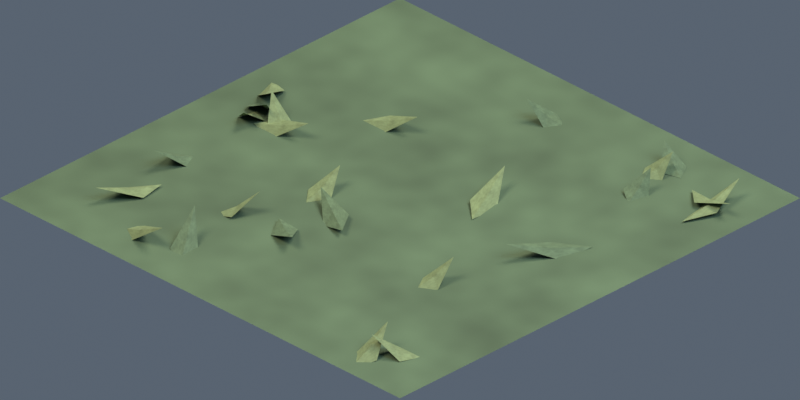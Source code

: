 # Source: environment-tile-grass-1.blend  (saved by Blender 5.2.44; exported with 4.5.12 LTS)
import bpy
from mathutils import Matrix  # noqa: F401  (used for matrix-valued properties, if any)

bpy.ops.wm.read_factory_settings(use_empty=True)
scene = bpy.context.scene
scene.name = 'Scene'

# ---- collections
col_collection = bpy.data.collections.new('Collection'); scene.collection.children.link(col_collection)

# ---- materials (node trees are filled in below, after node groups)
mat_grass_001 = bpy.data.materials.new('grass.001')
mat_grass_001.diffuse_color = (0.06301, 0.107, 0.05448, 1.0)
mat_moss_001 = bpy.data.materials.new('moss.001')
mat_moss_001.diffuse_color = (0.08022, 0.1301, 0.0648, 1.0)
mat_grasslight_001 = bpy.data.materials.new('grassLight.001')
mat_grasslight_001.diffuse_color = (0.15, 0.2016, 0.08866, 1.0)

# ---- material node trees
mat_grass_001.use_nodes = True; mat_grass_001.node_tree.nodes.clear()
_N = mat_grass_001.node_tree.nodes; _L = mat_grass_001.node_tree.links
n0 = _N.new('ShaderNodeBsdfPrincipled'); n0.name = 'Principled BSDF'; n0.location = (-200, 100)
n0.inputs[2].default_value = 0.8
n0.inputs[10].default_value = 0.005
n1 = _N.new('ShaderNodeOutputMaterial'); n1.name = 'Material Output'; n1.location = (200, 100)
n2 = _N.new('ShaderNodeTexNoise'); n2.name = 'Noise Texture'; n2.location = (0, 0)
n2.width = 160
n2.inputs[4].default_value = 0.75
n3 = _N.new('ShaderNodeTexCoord'); n3.name = 'Texture Coordinate'; n3.location = (0, 0)
n4 = _N.new('ShaderNodeValToRGB'); n4.name = 'Color Ramp'; n4.location = (0, 0)
while len(n4.color_ramp.elements) > 1: n4.color_ramp.elements.remove(n4.color_ramp.elements[-1])
n4.color_ramp.elements[0].position = 0.18; n4.color_ramp.elements[0].color = (0.04096, 0.06957, 0.03541, 1.0)
_e = n4.color_ramp.elements.new(0.82); _e.color = (0.08991, 0.1471, 0.07882, 1.0)
_L.new(n0.outputs[0], n1.inputs[0])
_L.new(n3.outputs[0], n2.inputs[0])
_L.new(n2.outputs[0], n4.inputs[0])
_L.new(n4.outputs[0], n0.inputs[0])
n1.is_active_output = True
mat_moss_001.use_nodes = True; mat_moss_001.node_tree.nodes.clear()
_N = mat_moss_001.node_tree.nodes; _L = mat_moss_001.node_tree.links
n0 = _N.new('ShaderNodeBsdfPrincipled'); n0.name = 'Principled BSDF'; n0.location = (-200, 100)
n0.inputs[2].default_value = 0.8
n0.inputs[10].default_value = 0.005
n1 = _N.new('ShaderNodeOutputMaterial'); n1.name = 'Material Output'; n1.location = (200, 100)
n2 = _N.new('ShaderNodeTexNoise'); n2.name = 'Noise Texture'; n2.location = (0, 0)
n2.width = 160
n2.inputs[4].default_value = 0.75
n3 = _N.new('ShaderNodeTexCoord'); n3.name = 'Texture Coordinate'; n3.location = (0, 0)
n4 = _N.new('ShaderNodeValToRGB'); n4.name = 'Color Ramp'; n4.location = (0, 0)
while len(n4.color_ramp.elements) > 1: n4.color_ramp.elements.remove(n4.color_ramp.elements[-1])
n4.color_ramp.elements[0].position = 0.18; n4.color_ramp.elements[0].color = (0.05214, 0.08459, 0.04212, 1.0)
_e = n4.color_ramp.elements.new(0.82); _e.color = (0.1123, 0.1772, 0.09224, 1.0)
_L.new(n0.outputs[0], n1.inputs[0])
_L.new(n3.outputs[0], n2.inputs[0])
_L.new(n2.outputs[0], n4.inputs[0])
_L.new(n4.outputs[0], n0.inputs[0])
n1.is_active_output = True
mat_grasslight_001.use_nodes = True; mat_grasslight_001.node_tree.nodes.clear()
_N = mat_grasslight_001.node_tree.nodes; _L = mat_grasslight_001.node_tree.links
n0 = _N.new('ShaderNodeBsdfPrincipled'); n0.name = 'Principled BSDF'; n0.location = (-200, 100)
n0.inputs[2].default_value = 0.8
n0.inputs[10].default_value = 0.005
n1 = _N.new('ShaderNodeOutputMaterial'); n1.name = 'Material Output'; n1.location = (200, 100)
n2 = _N.new('ShaderNodeTexNoise'); n2.name = 'Noise Texture'; n2.location = (0, 0)
n2.width = 160
n2.inputs[4].default_value = 0.75
n3 = _N.new('ShaderNodeTexCoord'); n3.name = 'Texture Coordinate'; n3.location = (0, 0)
n4 = _N.new('ShaderNodeValToRGB'); n4.name = 'Color Ramp'; n4.location = (0, 0)
while len(n4.color_ramp.elements) > 1: n4.color_ramp.elements.remove(n4.color_ramp.elements[-1])
n4.color_ramp.elements[0].position = 0.18; n4.color_ramp.elements[0].color = (0.09747, 0.131, 0.05763, 1.0)
_e = n4.color_ramp.elements.new(0.82); _e.color = (0.2029, 0.27, 0.1233, 1.0)
_L.new(n0.outputs[0], n1.inputs[0])
_L.new(n3.outputs[0], n2.inputs[0])
_L.new(n2.outputs[0], n4.inputs[0])
_L.new(n4.outputs[0], n0.inputs[0])
n1.is_active_output = True

# ---- world
world_soft_blue_studio_001 = bpy.data.worlds.new('soft blue studio.001'); scene.world = world_soft_blue_studio_001
world_soft_blue_studio_001.use_nodes = True; world_soft_blue_studio_001.node_tree.nodes.clear()
_N = world_soft_blue_studio_001.node_tree.nodes; _L = world_soft_blue_studio_001.node_tree.links
n0 = _N.new('ShaderNodeBackground'); n0.name = 'Background'; n0.location = (-200, 100)
n0.inputs[0].default_value = (0.18, 0.23, 0.3, 1.0)
n0.inputs[1].default_value = 0.55
n1 = _N.new('ShaderNodeOutputWorld'); n1.name = 'World Output'; n1.location = (200, 100)
_L.new(n0.outputs[0], n1.inputs[0])
n1.is_active_output = True

# ---- cameras
cam_camera_002 = bpy.data.cameras.new('Camera.002')
cam_camera_002.type = 'ORTHO'
cam_camera_002.ortho_scale = 1.414

# ---- lights
light_area_003 = bpy.data.lights.new('Area.003', 'AREA')
light_area_003.color = (1.0, 0.86, 0.66)
light_area_003.energy = 950.0
light_area_003.shape = 'DISK'
light_area_003.size = 5.0
light_area_003.size_y = 1.0
light_area_004 = bpy.data.lights.new('Area.004', 'AREA')
light_area_004.color = (0.65, 0.81, 1.0)
light_area_004.energy = 550.0
light_area_004.shape = 'DISK'
light_area_004.size = 5.0
light_area_004.size_y = 1.0
light_area_005 = bpy.data.lights.new('Area.005', 'AREA')
light_area_005.color = (1.0, 0.91, 0.73)
light_area_005.energy = 750.0
light_area_005.shape = 'DISK'
light_area_005.size = 4.0
light_area_005.size_y = 1.0

# ---- meshes
me_ground_diamond_001 = bpy.data.meshes.new('ground diamond.001')
me_ground_diamond_001.from_pydata([(-0.5, -0.5, 0.0), (0.5, -0.5, 0.0), (0.5, 0.5, 0.0), (-0.5, 0.5, 0.0)], [], [(0, 1, 2, 3)])
me_ground_diamond_001.materials.append(mat_grass_001)
me_ground_diamond_001.update()
me_painted_grass_patch_025 = bpy.data.meshes.new('painted grass patch.025')
me_painted_grass_patch_025.from_pydata([(-0.0527, 0.0, 0.0), (-0.01265, 0.025, 0.0), (0.0527, 0.0, 0.035), (-0.008432, -0.025, 0.0), (0.0, 0.0, 0.012)], [], [(0, 1, 4), (1, 2, 4), (2, 3, 4), (3, 0, 4)])
me_painted_grass_patch_025.materials.append(mat_moss_001)
me_painted_grass_patch_025.update()
me_painted_grass_patch_026 = bpy.data.meshes.new('painted grass patch.026')
me_painted_grass_patch_026.from_pydata([(-0.03556, 0.0, 0.0), (-0.008535, 0.025, 0.0), (0.03556, 0.0, 0.035), (-0.00569, -0.025, 0.0), (0.0, 0.0, 0.012)], [], [(0, 1, 4), (1, 2, 4), (2, 3, 4), (3, 0, 4)])
me_painted_grass_patch_026.materials.append(mat_grasslight_001)
me_painted_grass_patch_026.update()
me_painted_grass_patch_027 = bpy.data.meshes.new('painted grass patch.027')
me_painted_grass_patch_027.from_pydata([(-0.05699, 0.0, 0.0), (-0.01368, 0.025, 0.0), (0.05699, 0.0, 0.035), (-0.009119, -0.025, 0.0), (0.0, 0.0, 0.012)], [], [(0, 1, 4), (1, 2, 4), (2, 3, 4), (3, 0, 4)])
me_painted_grass_patch_027.materials.append(mat_grasslight_001)
me_painted_grass_patch_027.update()
me_painted_grass_patch_028 = bpy.data.meshes.new('painted grass patch.028')
me_painted_grass_patch_028.from_pydata([(-0.03954, 0.0, 0.0), (-0.00949, 0.025, 0.0), (0.03954, 0.0, 0.035), (-0.006327, -0.025, 0.0), (0.0, 0.0, 0.012)], [], [(0, 1, 4), (1, 2, 4), (2, 3, 4), (3, 0, 4)])
me_painted_grass_patch_028.materials.append(mat_moss_001)
me_painted_grass_patch_028.update()
me_painted_grass_patch_029 = bpy.data.meshes.new('painted grass patch.029')
me_painted_grass_patch_029.from_pydata([(-0.05587, 0.0, 0.0), (-0.01341, 0.025, 0.0), (0.05587, 0.0, 0.035), (-0.008939, -0.025, 0.0), (0.0, 0.0, 0.012)], [], [(0, 1, 4), (1, 2, 4), (2, 3, 4), (3, 0, 4)])
me_painted_grass_patch_029.materials.append(mat_grasslight_001)
me_painted_grass_patch_029.update()
me_painted_grass_patch_030 = bpy.data.meshes.new('painted grass patch.030')
me_painted_grass_patch_030.from_pydata([(-0.04602, 0.0, 0.0), (-0.01105, 0.025, 0.0), (0.04602, 0.0, 0.035), (-0.007363, -0.025, 0.0), (0.0, 0.0, 0.012)], [], [(0, 1, 4), (1, 2, 4), (2, 3, 4), (3, 0, 4)])
me_painted_grass_patch_030.materials.append(mat_grasslight_001)
me_painted_grass_patch_030.update()
me_painted_grass_patch_031 = bpy.data.meshes.new('painted grass patch.031')
me_painted_grass_patch_031.from_pydata([(-0.06035, 0.0, 0.0), (-0.01448, 0.025, 0.0), (0.06035, 0.0, 0.035), (-0.009656, -0.025, 0.0), (0.0, 0.0, 0.012)], [], [(0, 1, 4), (1, 2, 4), (2, 3, 4), (3, 0, 4)])
me_painted_grass_patch_031.materials.append(mat_moss_001)
me_painted_grass_patch_031.update()
me_painted_grass_patch_032 = bpy.data.meshes.new('painted grass patch.032')
me_painted_grass_patch_032.from_pydata([(-0.0634, 0.0, 0.0), (-0.01522, 0.025, 0.0), (0.0634, 0.0, 0.035), (-0.01014, -0.025, 0.0), (0.0, 0.0, 0.012)], [], [(0, 1, 4), (1, 2, 4), (2, 3, 4), (3, 0, 4)])
me_painted_grass_patch_032.materials.append(mat_grasslight_001)
me_painted_grass_patch_032.update()
me_painted_grass_patch_033 = bpy.data.meshes.new('painted grass patch.033')
me_painted_grass_patch_033.from_pydata([(-0.04837, 0.0, 0.0), (-0.01161, 0.025, 0.0), (0.04837, 0.0, 0.035), (-0.007739, -0.025, 0.0), (0.0, 0.0, 0.012)], [], [(0, 1, 4), (1, 2, 4), (2, 3, 4), (3, 0, 4)])
me_painted_grass_patch_033.materials.append(mat_grasslight_001)
me_painted_grass_patch_033.update()
me_painted_grass_patch_034 = bpy.data.meshes.new('painted grass patch.034')
me_painted_grass_patch_034.from_pydata([(-0.03643, 0.0, 0.0), (-0.008743, 0.025, 0.0), (0.03643, 0.0, 0.035), (-0.005829, -0.025, 0.0), (0.0, 0.0, 0.012)], [], [(0, 1, 4), (1, 2, 4), (2, 3, 4), (3, 0, 4)])
me_painted_grass_patch_034.materials.append(mat_moss_001)
me_painted_grass_patch_034.update()
me_painted_grass_patch_035 = bpy.data.meshes.new('painted grass patch.035')
me_painted_grass_patch_035.from_pydata([(-0.04505, 0.0, 0.0), (-0.01081, 0.025, 0.0), (0.04505, 0.0, 0.035), (-0.007208, -0.025, 0.0), (0.0, 0.0, 0.012)], [], [(0, 1, 4), (1, 2, 4), (2, 3, 4), (3, 0, 4)])
me_painted_grass_patch_035.materials.append(mat_grasslight_001)
me_painted_grass_patch_035.update()
me_painted_grass_patch_036 = bpy.data.meshes.new('painted grass patch.036')
me_painted_grass_patch_036.from_pydata([(-0.07503, 0.0, 0.0), (-0.01801, 0.025, 0.0), (0.07503, 0.0, 0.035), (-0.01201, -0.025, 0.0), (0.0, 0.0, 0.012)], [], [(0, 1, 4), (1, 2, 4), (2, 3, 4), (3, 0, 4)])
me_painted_grass_patch_036.materials.append(mat_grasslight_001)
me_painted_grass_patch_036.update()
me_painted_grass_patch_037 = bpy.data.meshes.new('painted grass patch.037')
me_painted_grass_patch_037.from_pydata([(-0.0711, 0.0, 0.0), (-0.01706, 0.025, 0.0), (0.0711, 0.0, 0.035), (-0.01138, -0.025, 0.0), (0.0, 0.0, 0.012)], [], [(0, 1, 4), (1, 2, 4), (2, 3, 4), (3, 0, 4)])
me_painted_grass_patch_037.materials.append(mat_moss_001)
me_painted_grass_patch_037.update()
me_painted_grass_patch_038 = bpy.data.meshes.new('painted grass patch.038')
me_painted_grass_patch_038.from_pydata([(-0.0375, 0.0, 0.0), (-0.009, 0.025, 0.0), (0.0375, 0.0, 0.035), (-0.006, -0.025, 0.0), (0.0, 0.0, 0.012)], [], [(0, 1, 4), (1, 2, 4), (2, 3, 4), (3, 0, 4)])
me_painted_grass_patch_038.materials.append(mat_grasslight_001)
me_painted_grass_patch_038.update()
me_painted_grass_patch_039 = bpy.data.meshes.new('painted grass patch.039')
me_painted_grass_patch_039.from_pydata([(-0.05652, 0.0, 0.0), (-0.01357, 0.025, 0.0), (0.05652, 0.0, 0.035), (-0.009044, -0.025, 0.0), (0.0, 0.0, 0.012)], [], [(0, 1, 4), (1, 2, 4), (2, 3, 4), (3, 0, 4)])
me_painted_grass_patch_039.materials.append(mat_grasslight_001)
me_painted_grass_patch_039.update()
me_painted_grass_patch_040 = bpy.data.meshes.new('painted grass patch.040')
me_painted_grass_patch_040.from_pydata([(-0.05233, 0.0, 0.0), (-0.01256, 0.025, 0.0), (0.05233, 0.0, 0.035), (-0.008373, -0.025, 0.0), (0.0, 0.0, 0.012)], [], [(0, 1, 4), (1, 2, 4), (2, 3, 4), (3, 0, 4)])
me_painted_grass_patch_040.materials.append(mat_moss_001)
me_painted_grass_patch_040.update()
me_painted_grass_patch_041 = bpy.data.meshes.new('painted grass patch.041')
me_painted_grass_patch_041.from_pydata([(-0.06423, 0.0, 0.0), (-0.01541, 0.025, 0.0), (0.06423, 0.0, 0.035), (-0.01028, -0.025, 0.0), (0.0, 0.0, 0.012)], [], [(0, 1, 4), (1, 2, 4), (2, 3, 4), (3, 0, 4)])
me_painted_grass_patch_041.materials.append(mat_grasslight_001)
me_painted_grass_patch_041.update()
me_painted_grass_patch_042 = bpy.data.meshes.new('painted grass patch.042')
me_painted_grass_patch_042.from_pydata([(-0.05792, 0.0, 0.0), (-0.0139, 0.025, 0.0), (0.05792, 0.0, 0.035), (-0.009268, -0.025, 0.0), (0.0, 0.0, 0.012)], [], [(0, 1, 4), (1, 2, 4), (2, 3, 4), (3, 0, 4)])
me_painted_grass_patch_042.materials.append(mat_grasslight_001)
me_painted_grass_patch_042.update()
me_painted_grass_patch_043 = bpy.data.meshes.new('painted grass patch.043')
me_painted_grass_patch_043.from_pydata([(-0.06891, 0.0, 0.0), (-0.01654, 0.025, 0.0), (0.06891, 0.0, 0.035), (-0.01103, -0.025, 0.0), (0.0, 0.0, 0.012)], [], [(0, 1, 4), (1, 2, 4), (2, 3, 4), (3, 0, 4)])
me_painted_grass_patch_043.materials.append(mat_moss_001)
me_painted_grass_patch_043.update()
me_painted_grass_patch_044 = bpy.data.meshes.new('painted grass patch.044')
me_painted_grass_patch_044.from_pydata([(-0.07257, 0.0, 0.0), (-0.01742, 0.025, 0.0), (0.07257, 0.0, 0.035), (-0.01161, -0.025, 0.0), (0.0, 0.0, 0.012)], [], [(0, 1, 4), (1, 2, 4), (2, 3, 4), (3, 0, 4)])
me_painted_grass_patch_044.materials.append(mat_grasslight_001)
me_painted_grass_patch_044.update()
me_painted_grass_patch_045 = bpy.data.meshes.new('painted grass patch.045')
me_painted_grass_patch_045.from_pydata([(-0.04433, 0.0, 0.0), (-0.01064, 0.025, 0.0), (0.04433, 0.0, 0.035), (-0.007092, -0.025, 0.0), (0.0, 0.0, 0.012)], [], [(0, 1, 4), (1, 2, 4), (2, 3, 4), (3, 0, 4)])
me_painted_grass_patch_045.materials.append(mat_grasslight_001)
me_painted_grass_patch_045.update()
me_painted_grass_patch_046 = bpy.data.meshes.new('painted grass patch.046')
me_painted_grass_patch_046.from_pydata([(-0.0409, 0.0, 0.0), (-0.009817, 0.025, 0.0), (0.0409, 0.0, 0.035), (-0.006545, -0.025, 0.0), (0.0, 0.0, 0.012)], [], [(0, 1, 4), (1, 2, 4), (2, 3, 4), (3, 0, 4)])
me_painted_grass_patch_046.materials.append(mat_moss_001)
me_painted_grass_patch_046.update()
me_painted_grass_patch_047 = bpy.data.meshes.new('painted grass patch.047')
me_painted_grass_patch_047.from_pydata([(-0.04613, 0.0, 0.0), (-0.01107, 0.025, 0.0), (0.04613, 0.0, 0.035), (-0.007381, -0.025, 0.0), (0.0, 0.0, 0.012)], [], [(0, 1, 4), (1, 2, 4), (2, 3, 4), (3, 0, 4)])
me_painted_grass_patch_047.materials.append(mat_grasslight_001)
me_painted_grass_patch_047.update()
me_painted_grass_patch_048 = bpy.data.meshes.new('painted grass patch.048')
me_painted_grass_patch_048.from_pydata([(-0.07304, 0.0, 0.0), (-0.01753, 0.025, 0.0), (0.07304, 0.0, 0.035), (-0.01169, -0.025, 0.0), (0.0, 0.0, 0.012)], [], [(0, 1, 4), (1, 2, 4), (2, 3, 4), (3, 0, 4)])
me_painted_grass_patch_048.materials.append(mat_grasslight_001)
me_painted_grass_patch_048.update()
me_painted_grass_patch_049 = bpy.data.meshes.new('painted grass patch.049')
me_painted_grass_patch_049.from_pydata([(-0.07955, 0.0, 0.0), (-0.01909, 0.025, 0.0), (0.07955, 0.0, 0.035), (-0.01273, -0.025, 0.0), (0.0, 0.0, 0.012)], [], [(0, 1, 4), (1, 2, 4), (2, 3, 4), (3, 0, 4)])
me_painted_grass_patch_049.materials.append(mat_moss_001)
me_painted_grass_patch_049.update()

# ---- objects
ob_ground_diamond = bpy.data.objects.new('ground diamond', me_ground_diamond_001)
ob_painted_grass_patch = bpy.data.objects.new('painted grass patch', me_painted_grass_patch_025)
ob_painted_grass_patch_001 = bpy.data.objects.new('painted grass patch.001', me_painted_grass_patch_026)
ob_painted_grass_patch_002 = bpy.data.objects.new('painted grass patch.002', me_painted_grass_patch_027)
ob_painted_grass_patch_003 = bpy.data.objects.new('painted grass patch.003', me_painted_grass_patch_028)
ob_painted_grass_patch_004 = bpy.data.objects.new('painted grass patch.004', me_painted_grass_patch_029)
ob_painted_grass_patch_005 = bpy.data.objects.new('painted grass patch.005', me_painted_grass_patch_030)
ob_painted_grass_patch_006 = bpy.data.objects.new('painted grass patch.006', me_painted_grass_patch_031)
ob_painted_grass_patch_007 = bpy.data.objects.new('painted grass patch.007', me_painted_grass_patch_032)
ob_painted_grass_patch_008 = bpy.data.objects.new('painted grass patch.008', me_painted_grass_patch_033)
ob_painted_grass_patch_009 = bpy.data.objects.new('painted grass patch.009', me_painted_grass_patch_034)
ob_painted_grass_patch_010 = bpy.data.objects.new('painted grass patch.010', me_painted_grass_patch_035)
ob_painted_grass_patch_011 = bpy.data.objects.new('painted grass patch.011', me_painted_grass_patch_036)
ob_painted_grass_patch_012 = bpy.data.objects.new('painted grass patch.012', me_painted_grass_patch_037)
ob_painted_grass_patch_013 = bpy.data.objects.new('painted grass patch.013', me_painted_grass_patch_038)
ob_painted_grass_patch_014 = bpy.data.objects.new('painted grass patch.014', me_painted_grass_patch_039)
ob_painted_grass_patch_015 = bpy.data.objects.new('painted grass patch.015', me_painted_grass_patch_040)
ob_painted_grass_patch_016 = bpy.data.objects.new('painted grass patch.016', me_painted_grass_patch_041)
ob_painted_grass_patch_017 = bpy.data.objects.new('painted grass patch.017', me_painted_grass_patch_042)
ob_painted_grass_patch_018 = bpy.data.objects.new('painted grass patch.018', me_painted_grass_patch_043)
ob_painted_grass_patch_019 = bpy.data.objects.new('painted grass patch.019', me_painted_grass_patch_044)
ob_painted_grass_patch_020 = bpy.data.objects.new('painted grass patch.020', me_painted_grass_patch_045)
ob_painted_grass_patch_021 = bpy.data.objects.new('painted grass patch.021', me_painted_grass_patch_046)
ob_painted_grass_patch_022 = bpy.data.objects.new('painted grass patch.022', me_painted_grass_patch_047)
ob_painted_grass_patch_023 = bpy.data.objects.new('painted grass patch.023', me_painted_grass_patch_048)
ob_painted_grass_patch_024 = bpy.data.objects.new('painted grass patch.024', me_painted_grass_patch_049)
ob_calibrated_isometric_camera = bpy.data.objects.new('calibrated isometric camera', cam_camera_002)
ob_warm_key = bpy.data.objects.new('warm key', light_area_003)
ob_cool_fill = bpy.data.objects.new('cool fill', light_area_004)
ob_rim = bpy.data.objects.new('rim', light_area_005)

# ---- transforms, parenting, visibility, modifiers, constraints
ob_ground_diamond.location = (0.0, 0.0, 0.0)
ob_painted_grass_patch.location = (-0.04824, -0.2373, 0.001)
ob_painted_grass_patch.rotation_euler = (0.05454, 0.1163, 5.732)
ob_painted_grass_patch_001.location = (0.2609, 0.3803, 0.001)
ob_painted_grass_patch_001.rotation_euler = (0.1368, -0.1205, 1.33)
ob_painted_grass_patch_002.location = (0.4048, 0.3659, 0.001)
ob_painted_grass_patch_002.rotation_euler = (-0.3297, 0.07049, 6.034)
ob_painted_grass_patch_003.location = (0.265, 0.4155, 0.001)
ob_painted_grass_patch_003.rotation_euler = (0.0057, -0.01503, 2.752)
ob_painted_grass_patch_004.location = (-0.1904, 0.1679, 0.001)
ob_painted_grass_patch_004.rotation_euler = (0.2336, -0.02678, 0.3795)
ob_painted_grass_patch_005.location = (-0.1661, -0.2397, 0.001)
ob_painted_grass_patch_005.rotation_euler = (-0.2132, -0.1768, 0.6815)
ob_painted_grass_patch_006.location = (-0.3901, 0.03928, 0.001)
ob_painted_grass_patch_006.rotation_euler = (-0.2736, -0.194, 5.551)
ob_painted_grass_patch_007.location = (-0.4157, 0.09165, 0.001)
ob_painted_grass_patch_007.rotation_euler = (0.1837, -0.07104, 5.448)
ob_painted_grass_patch_008.location = (-0.3414, 0.03656, 0.001)
ob_painted_grass_patch_008.rotation_euler = (0.1014, -0.1274, 2.703)
ob_painted_grass_patch_009.location = (0.2848, 0.309, 0.001)
ob_painted_grass_patch_009.rotation_euler = (0.2587, -0.08482, 1.873)
ob_painted_grass_patch_010.location = (0.3864, -0.3967, 0.001)
ob_painted_grass_patch_010.rotation_euler = (0.03113, -0.03562, 3.768)
ob_painted_grass_patch_011.location = (-0.2289, -0.418, 0.001)
ob_painted_grass_patch_011.rotation_euler = (0.2548, -0.1973, 6.225)
ob_painted_grass_patch_012.location = (-0.03283, -0.1309, 0.001)
ob_painted_grass_patch_012.rotation_euler = (-0.2787, 0.1791, 2.554)
ob_painted_grass_patch_013.location = (-0.3799, 0.005539, 0.001)
ob_painted_grass_patch_013.rotation_euler = (-0.02645, -0.0322, 5.157)
ob_painted_grass_patch_014.location = (-0.3155, 0.02026, 0.001)
ob_painted_grass_patch_014.rotation_euler = (0.2551, 0.00608, 0.3321)
ob_painted_grass_patch_015.location = (-0.3701, -0.1906, 0.001)
ob_painted_grass_patch_015.rotation_euler = (-0.1226, -0.1156, 4.518)
ob_painted_grass_patch_016.location = (-0.346, -0.3306, 0.001)
ob_painted_grass_patch_016.rotation_euler = (0.04915, 0.06451, 4.397)
ob_painted_grass_patch_017.location = (0.3531, -0.4286, 0.001)
ob_painted_grass_patch_017.rotation_euler = (-0.09545, -0.1563, 1.629)
ob_painted_grass_patch_018.location = (-0.1498, -0.3862, 0.001)
ob_painted_grass_patch_018.rotation_euler = (0.1537, -0.1928, 2.175)
ob_painted_grass_patch_019.location = (0.4188, 0.3619, 0.001)
ob_painted_grass_patch_019.rotation_euler = (-0.2635, 0.03934, 1.529)
ob_painted_grass_patch_020.location = (0.2543, -0.1684, 0.001)
ob_painted_grass_patch_020.rotation_euler = (-0.01649, -0.1209, 1.311)
ob_painted_grass_patch_021.location = (-0.008386, 0.3754, 0.001)
ob_painted_grass_patch_021.rotation_euler = (-0.185, -0.139, 3.479)
ob_painted_grass_patch_022.location = (-0.1101, -0.08232, 0.001)
ob_painted_grass_patch_022.rotation_euler = (0.03109, -0.01467, 1.657)
ob_painted_grass_patch_023.location = (0.115, 0.1009, 0.001)
ob_painted_grass_patch_023.rotation_euler = (0.2182, 0.01411, 2.001)
ob_painted_grass_patch_024.location = (0.3232, 0.04876, 0.001)
ob_painted_grass_patch_024.rotation_euler = (-0.2428, 0.01041, 4.171)
ob_calibrated_isometric_camera.location = (10.0, -10.0, 8.165)
ob_calibrated_isometric_camera.rotation_euler = (1.047, -2.392e-08, 0.7854)
ob_warm_key.location = (-3.0, -5.0, 9.0)
ob_warm_key.rotation_euler = (0.5749, -3.355e-08, -0.5404)
ob_cool_fill.location = (5.0, 1.0, 6.0)
ob_cool_fill.rotation_euler = (0.7044, -2.709e-08, 1.768)
ob_rim.location = (1.0, 5.0, 8.0)
ob_rim.rotation_euler = (0.5675, -5.913e-08, 2.944)

# ---- collection membership
col_collection.objects.link(ob_ground_diamond)
col_collection.objects.link(ob_painted_grass_patch)
col_collection.objects.link(ob_painted_grass_patch_001)
col_collection.objects.link(ob_painted_grass_patch_002)
col_collection.objects.link(ob_painted_grass_patch_003)
col_collection.objects.link(ob_painted_grass_patch_004)
col_collection.objects.link(ob_painted_grass_patch_005)
col_collection.objects.link(ob_painted_grass_patch_006)
col_collection.objects.link(ob_painted_grass_patch_007)
col_collection.objects.link(ob_painted_grass_patch_008)
col_collection.objects.link(ob_painted_grass_patch_009)
col_collection.objects.link(ob_painted_grass_patch_010)
col_collection.objects.link(ob_painted_grass_patch_011)
col_collection.objects.link(ob_painted_grass_patch_012)
col_collection.objects.link(ob_painted_grass_patch_013)
col_collection.objects.link(ob_painted_grass_patch_014)
col_collection.objects.link(ob_painted_grass_patch_015)
col_collection.objects.link(ob_painted_grass_patch_016)
col_collection.objects.link(ob_painted_grass_patch_017)
col_collection.objects.link(ob_painted_grass_patch_018)
col_collection.objects.link(ob_painted_grass_patch_019)
col_collection.objects.link(ob_painted_grass_patch_020)
col_collection.objects.link(ob_painted_grass_patch_021)
col_collection.objects.link(ob_painted_grass_patch_022)
col_collection.objects.link(ob_painted_grass_patch_023)
col_collection.objects.link(ob_painted_grass_patch_024)
col_collection.objects.link(ob_calibrated_isometric_camera)
col_collection.objects.link(ob_warm_key)
col_collection.objects.link(ob_cool_fill)
col_collection.objects.link(ob_rim)

# ---- scene / render settings (as saved in the file)
scene.camera = ob_calibrated_isometric_camera
scene.frame_start = 1; scene.frame_end = 250; scene.frame_set(1)
scene.render.engine = 'CYCLES'
scene.render.resolution_x = 64
scene.render.resolution_y = 32
scene.render.film_transparent = True
scene.render.bake_bias = 0.0
scene.render.bake_samples = 0
scene.render.compositor_device = 'GPU'
scene.cycles.samples = 32
scene.eevee.use_volume_custom_range = False
scene.eevee.fast_gi_thickness_near = 0.1
scene.eevee.fast_gi_thickness_far = 0.0
scene.eevee.ray_tracing_options.screen_trace_thickness = 0.1
scene.view_settings.view_transform = 'Standard'
bpy.context.view_layer.update()
